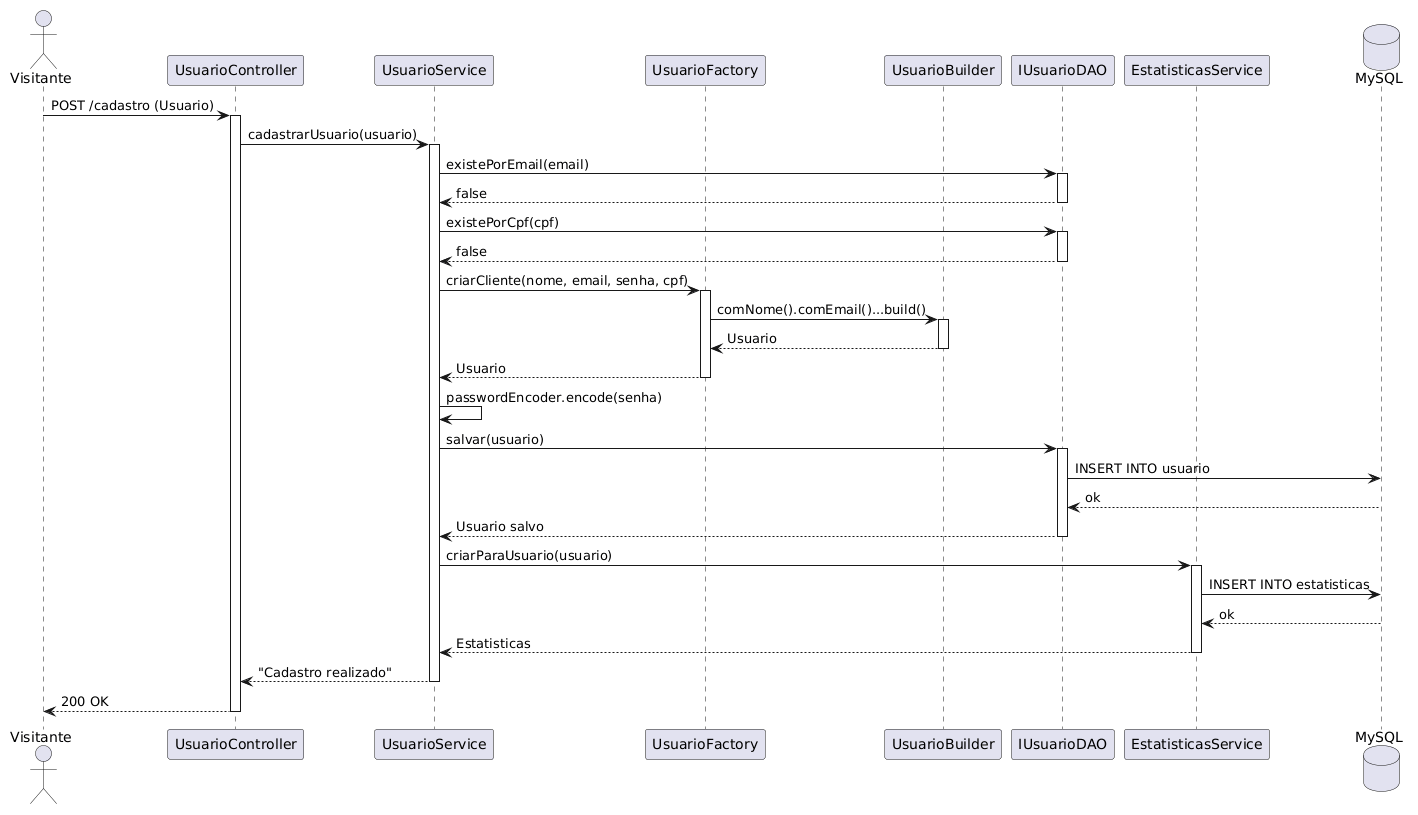

The diagram above was rendered by PlantUML. Its source (embedded in the PNG):
@startuml
actor "Visitante" as user
participant "UsuarioController" as controller
participant "UsuarioService" as service
participant "UsuarioFactory" as factory
participant "UsuarioBuilder" as builder
participant "IUsuarioDAO" as dao
participant "EstatisticasService" as estService
database "MySQL" as db

user -> controller : POST /cadastro (Usuario)
activate controller

controller -> service : cadastrarUsuario(usuario)
activate service

service -> dao : existePorEmail(email)
activate dao
dao --> service : false
deactivate dao

service -> dao : existePorCpf(cpf)
activate dao
dao --> service : false
deactivate dao

service -> factory : criarCliente(nome, email, senha, cpf)
activate factory
factory -> builder : comNome().comEmail()...build()
activate builder
builder --> factory : Usuario
deactivate builder
factory --> service : Usuario
deactivate factory

service -> service : passwordEncoder.encode(senha)
service -> dao : salvar(usuario)
activate dao
dao -> db : INSERT INTO usuario
db --> dao : ok
dao --> service : Usuario salvo
deactivate dao

service -> estService : criarParaUsuario(usuario)
activate estService
estService -> db : INSERT INTO estatisticas
db --> estService : ok
estService --> service : Estatisticas
deactivate estService

service --> controller : "Cadastro realizado"
deactivate service

controller --> user : 200 OK
deactivate controller
@enduml